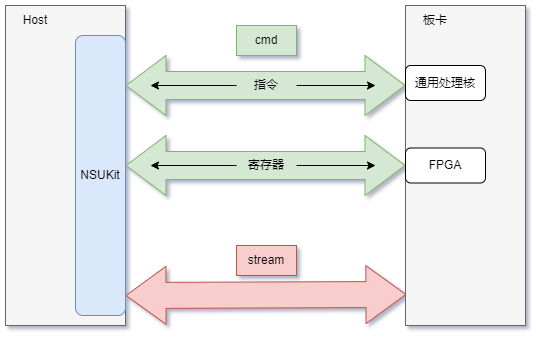

The diagram above was exported from draw.io. Its source (the exported page's mxGraphModel, read from the mxfile embedded in the PNG):
<mxGraphModel dx="1434" dy="859" grid="1" gridSize="10" guides="1" tooltips="1" connect="1" arrows="1" fold="1" page="1" pageScale="1" pageWidth="827" pageHeight="1169" math="0" shadow="0">
  <root>
    <mxCell id="0" />
    <mxCell id="1" parent="0" />
    <mxCell id="2" value="" style="rounded=0;whiteSpace=wrap;html=1;fillColor=#f5f5f5;fontColor=#333333;strokeColor=#666666;" vertex="1" parent="1">
      <mxGeometry x="40" y="40" width="120" height="320" as="geometry" />
    </mxCell>
    <mxCell id="3" value="" style="rounded=0;whiteSpace=wrap;html=1;fillColor=#f5f5f5;fontColor=#333333;strokeColor=#666666;" vertex="1" parent="1">
      <mxGeometry x="440" y="40" width="120" height="320" as="geometry" />
    </mxCell>
    <mxCell id="4" value="cmd" style="text;html=1;strokeColor=#82b366;fillColor=#d5e8d4;align=center;verticalAlign=middle;whiteSpace=wrap;rounded=0;" vertex="1" parent="1">
      <mxGeometry x="271" y="60" width="60" height="30" as="geometry" />
    </mxCell>
    <mxCell id="5" value="stream" style="text;html=1;strokeColor=#b85450;fillColor=#f8cecc;align=center;verticalAlign=middle;whiteSpace=wrap;rounded=0;" vertex="1" parent="1">
      <mxGeometry x="271" y="280" width="60" height="30" as="geometry" />
    </mxCell>
    <mxCell id="6" value="NSUKit" style="rounded=1;whiteSpace=wrap;html=1;fillColor=#dae8fc;strokeColor=#6c8ebf;" vertex="1" parent="1">
      <mxGeometry x="110" y="70" width="50" height="280" as="geometry" />
    </mxCell>
    <mxCell id="7" value="Host" style="text;html=1;strokeColor=none;fillColor=none;align=center;verticalAlign=middle;whiteSpace=wrap;rounded=0;" vertex="1" parent="1">
      <mxGeometry x="40" y="40" width="60" height="30" as="geometry" />
    </mxCell>
    <mxCell id="8" value="" style="shape=flexArrow;endArrow=classic;startArrow=classic;html=1;rounded=0;entryX=0.008;entryY=0.903;entryDx=0;entryDy=0;startWidth=31;startSize=13;width=26;endWidth=31;endSize=13;fillColor=#f8cecc;strokeColor=#b85450;entryPerimeter=0;" edge="1" target="3" parent="1">
      <mxGeometry width="100" height="100" relative="1" as="geometry">
        <mxPoint x="160" y="330" as="sourcePoint" />
        <mxPoint x="420" y="290" as="targetPoint" />
      </mxGeometry>
    </mxCell>
    <mxCell id="9" value="" style="shape=flexArrow;endArrow=classic;startArrow=classic;html=1;rounded=0;entryX=0;entryY=0.25;entryDx=0;entryDy=0;startWidth=31;startSize=13;width=28;endWidth=31;endSize=13;fillColor=#d5e8d4;strokeColor=#82b366;exitX=1;exitY=0.25;exitDx=0;exitDy=0;" edge="1" source="2" target="3" parent="1">
      <mxGeometry width="100" height="100" relative="1" as="geometry">
        <mxPoint x="180" y="70" as="sourcePoint" />
        <mxPoint x="450" y="110" as="targetPoint" />
      </mxGeometry>
    </mxCell>
    <mxCell id="10" value="" style="endArrow=classic;startArrow=none;html=1;rounded=0;" edge="1" source="12" parent="1">
      <mxGeometry width="50" height="50" relative="1" as="geometry">
        <mxPoint x="185" y="120" as="sourcePoint" />
        <mxPoint x="410" y="120" as="targetPoint" />
      </mxGeometry>
    </mxCell>
    <mxCell id="11" value="" style="endArrow=none;startArrow=classic;html=1;rounded=0;" edge="1" target="12" parent="1">
      <mxGeometry width="50" height="50" relative="1" as="geometry">
        <mxPoint x="185" y="120" as="sourcePoint" />
        <mxPoint x="375" y="120" as="targetPoint" />
      </mxGeometry>
    </mxCell>
    <mxCell id="12" value="指令" style="text;html=1;strokeColor=none;fillColor=none;align=center;verticalAlign=middle;whiteSpace=wrap;rounded=0;" vertex="1" parent="1">
      <mxGeometry x="271" y="105" width="60" height="30" as="geometry" />
    </mxCell>
    <mxCell id="13" value="" style="shape=flexArrow;endArrow=classic;startArrow=classic;html=1;rounded=0;entryX=0;entryY=0.5;entryDx=0;entryDy=0;startWidth=31;startSize=13;width=28;endWidth=31;endSize=13;fillColor=#d5e8d4;strokeColor=#82b366;exitX=1;exitY=0.5;exitDx=0;exitDy=0;" edge="1" source="2" target="3" parent="1">
      <mxGeometry width="100" height="100" relative="1" as="geometry">
        <mxPoint x="185" y="190" as="sourcePoint" />
        <mxPoint x="465" y="190" as="targetPoint" />
      </mxGeometry>
    </mxCell>
    <mxCell id="14" value="" style="endArrow=classic;startArrow=none;html=1;rounded=0;" edge="1" source="16" parent="1">
      <mxGeometry width="50" height="50" relative="1" as="geometry">
        <mxPoint x="185" y="200" as="sourcePoint" />
        <mxPoint x="410" y="200" as="targetPoint" />
      </mxGeometry>
    </mxCell>
    <mxCell id="15" value="" style="endArrow=none;startArrow=classic;html=1;rounded=0;" edge="1" target="16" parent="1">
      <mxGeometry width="50" height="50" relative="1" as="geometry">
        <mxPoint x="185" y="200" as="sourcePoint" />
        <mxPoint x="375" y="200" as="targetPoint" />
      </mxGeometry>
    </mxCell>
    <mxCell id="16" value="寄存器" style="text;html=1;strokeColor=none;fillColor=none;align=center;verticalAlign=middle;whiteSpace=wrap;rounded=0;" vertex="1" parent="1">
      <mxGeometry x="271" y="185" width="60" height="30" as="geometry" />
    </mxCell>
    <mxCell id="17" value="通用处理核" style="rounded=1;whiteSpace=wrap;html=1;fontSize=12;" vertex="1" parent="1">
      <mxGeometry x="440" y="100" width="80" height="35" as="geometry" />
    </mxCell>
    <mxCell id="18" value="FPGA" style="rounded=1;whiteSpace=wrap;html=1;fontSize=12;" vertex="1" parent="1">
      <mxGeometry x="440" y="182.5" width="80" height="35" as="geometry" />
    </mxCell>
    <mxCell id="19" value="板卡" style="text;html=1;strokeColor=none;fillColor=none;align=center;verticalAlign=middle;whiteSpace=wrap;rounded=0;fontSize=12;" vertex="1" parent="1">
      <mxGeometry x="440" y="40" width="60" height="30" as="geometry" />
    </mxCell>
  </root>
</mxGraphModel>